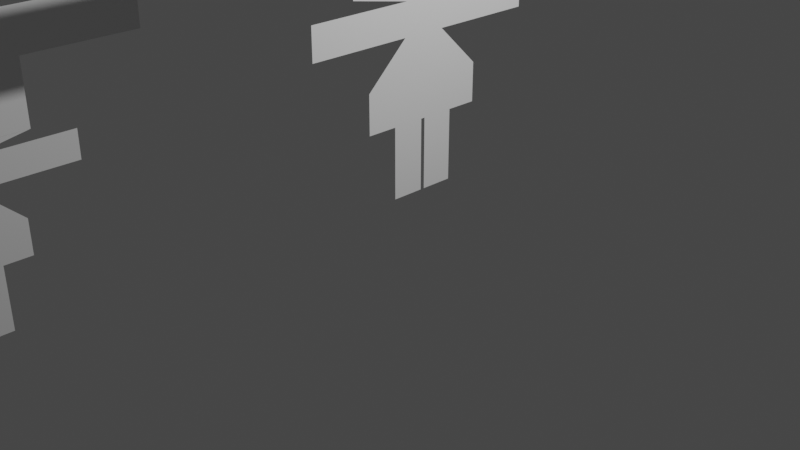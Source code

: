 # Source: untitled.blend  (saved by Blender 2.82.7; exported with 4.5.12 LTS)
import bpy
from mathutils import Matrix  # noqa: F401  (used for matrix-valued properties, if any)

bpy.ops.wm.read_factory_settings(use_empty=True)
scene = bpy.context.scene
scene.name = 'Scene'

# ---- collections
col_collection = bpy.data.collections.new('Collection'); scene.collection.children.link(col_collection)

# ---- world
world_world = bpy.data.worlds.new('World'); scene.world = world_world
world_world.use_nodes = True; world_world.node_tree.nodes.clear()
_N = world_world.node_tree.nodes; _L = world_world.node_tree.links
n0 = _N.new('ShaderNodeOutputWorld'); n0.name = 'World Output'; n0.location = (300, 300)
n1 = _N.new('ShaderNodeBackground'); n1.name = 'Background'; n1.location = (10, 300)
n1.inputs[0].default_value = (0.05088, 0.05088, 0.05088, 1.0)
_L.new(n1.outputs[0], n0.inputs[0])
n0.is_active_output = True
world_world.color = (0.05088, 0.05088, 0.05088)
world_world.use_sun_shadow = False
world_world.sun_shadow_jitter_overblur = 0.0

# ---- cameras
cam_camera = bpy.data.cameras.new('Camera')
cam_camera.clip_end = 100.0
cam_camera.ortho_scale = 7.314

# ---- lights
light_light = bpy.data.lights.new('Light', 'POINT')
light_light.transmission_factor = 0.0
light_light.energy = 1000.0
light_light.shadow_soft_size = 0.1
light_light.shadow_maximum_resolution = 0.006
light_light.use_absolute_resolution = True

# ---- meshes
me_plane_003 = bpy.data.meshes.new('Plane.003')
me_plane_003.from_pydata([(-1.0, 1.0, -0.0001976), (1.0, -0.4, 0.0), (-1.0, -1.0, 0.0), (1.0, -1.0, 0.0), (4.0, -0.4, 0.0), (4.5, -0.1, 0.0), (4.5, -0.62, 0.0), (5.9, -0.62, 0.0), (5.9, -0.11, 0.0), (7.7, -0.32, 0.0), (9.4, -0.32, 0.0), (9.4, -0.17, 0.0), (12.5, -0.17, 0.0), (12.5, -0.01, 0.0), (9.4, -0.01, 0.0), (9.4, 0.01, 0.0), (12.5, 0.01, 0.0), (12.5, 0.17, 0.0), (9.4, 0.17, 0.0), (9.4, 0.32, 0.0), (7.7, 0.32, 0.0), (5.9, 0.11, 0.0), (5.9, 0.62, 0.0), (4.5, 0.62, 0.0), (4.5, 0.1, 0.0), (4.0, 0.4, 0.0), (1.0, 0.4, 0.0), (1.0, 1.0, 0.0), (1.0, 1.0, 0.0), (-1.0, 1.0, 0.0), (1.0, 1.0, 0.0)], [], [(2, 0, 27, 28, 26, 25, 24, 23, 22, 21, 20, 19, 18, 17, 16, 15, 14, 13, 12, 11, 10, 9, 8, 7, 6, 5, 4, 1, 3), (27, 0, 29, 30)])
_uv = me_plane_003.uv_layers.new(name='UVMap')
_uv.uv.foreach_set('vector', [0.0, 0.0, 0.0, 0.0, 0.0, 0.0, 0.0, 0.0, 0.0, 0.0, 0.0, 0.0, 0.0, 0.0, 0.0, 0.0, 0.0, 0.0, 0.0, 0.0, 0.0, 0.0, 0.0, 0.0, 0.0, 0.0, 0.0, 0.0, 0.0, 0.0, 0.0, 0.0, 0.0, 0.0, 0.0, 0.0, 0.0, 0.0, 0.0, 0.0, 0.0, 0.0, 0.0, 0.0, 0.0, 0.0, 0.0, 0.0, 0.0, 0.0, 0.0, 0.0, 0.0, 0.0, 0.0, 0.0, 0.0, 0.0, 0.0, 0.0, 0.0, 0.0, 0.0, 0.0, 0.0, 0.0])
me_plane_003.use_remesh_fix_poles = True
me_plane_003.use_remesh_preserve_attributes = False
me_plane_003.use_mirror_vertex_groups = False
me_plane_003.update()
me_plane_005 = bpy.data.meshes.new('Plane.005')
me_plane_005.from_pydata([(-1.0, -1.0, 0.0), (1.0, -1.0, 0.0), (1.0, -0.7234, 0.0), (-1.0, -0.7242, -2.725e-05)], [], [(0, 3, 2, 1)])
_uv = me_plane_005.uv_layers.new(name='UVMap')
_uv.uv.foreach_set('vector', [0.0, 0.0, 0.0, 0.0, 0.0, 0.0, 0.0, 0.0])
me_plane_005.use_remesh_fix_poles = True
me_plane_005.use_remesh_preserve_attributes = False
me_plane_005.use_mirror_vertex_groups = False
me_plane_005.update()
me_plane_006 = bpy.data.meshes.new('Plane.006')
me_plane_006.from_pydata([(1.0, -0.7234, 0.0), (-1.0, -0.7242, -2.725e-05), (1.0, -0.4524, 0.0), (-1.0, -0.4524, -5.41e-05)], [], [(0, 1, 3, 2)])
_uv = me_plane_006.uv_layers.new(name='UVMap')
_uv.uv.foreach_set('vector', [0.0, 0.0, 0.0, 0.0, 0.0, 0.0, 0.0, 0.0])
me_plane_006.use_remesh_fix_poles = True
me_plane_006.use_remesh_preserve_attributes = False
me_plane_006.use_mirror_vertex_groups = False
me_plane_006.update()
me_plane_007 = bpy.data.meshes.new('Plane.007')
me_plane_007.from_pydata([(1.0, -0.4524, 0.0), (-1.0, -0.4524, -5.41e-05), (1.0, -0.401, 0.0), (-1.0, -0.4014, -5.914e-05)], [], [(0, 1, 3, 2)])
_uv = me_plane_007.uv_layers.new(name='UVMap')
_uv.uv.foreach_set('vector', [0.0, 0.0, 0.0, 0.0, 0.0, 0.0, 0.0, 0.0])
me_plane_007.use_remesh_fix_poles = True
me_plane_007.use_remesh_preserve_attributes = False
me_plane_007.use_mirror_vertex_groups = False
me_plane_007.update()
me_plane_008 = bpy.data.meshes.new('Plane.008')
me_plane_008.from_pydata([(-1.0, 1.0, -0.0001976), (1.0, 1.0, 0.0), (1.0, 1.0, 0.0), (-1.0, 0.7243, -0.0001703), (1.0, 0.7243, 0.0)], [], [(4, 3, 0, 1, 2)])
_uv = me_plane_008.uv_layers.new(name='UVMap')
_uv.uv.foreach_set('vector', [0.0, 0.0, 0.0, 0.0, 0.0, 0.0, 0.0, 0.0, 0.0, 0.0])
me_plane_008.use_remesh_fix_poles = True
me_plane_008.use_remesh_preserve_attributes = False
me_plane_008.use_mirror_vertex_groups = False
me_plane_008.update()
me_plane_009 = bpy.data.meshes.new('Plane.009')
me_plane_009.from_pydata([(-1.0, 0.7243, -0.0001703), (1.0, 0.7243, 0.0), (1.0, 0.4525, 0.0), (-1.0, 0.4529, -0.0001435)], [], [(2, 3, 0, 1)])
_uv = me_plane_009.uv_layers.new(name='UVMap')
_uv.uv.foreach_set('vector', [0.0, 0.0, 0.0, 0.0, 0.0, 0.0, 0.0, 0.0])
me_plane_009.use_remesh_fix_poles = True
me_plane_009.use_remesh_preserve_attributes = False
me_plane_009.use_mirror_vertex_groups = False
me_plane_009.update()
me_plane_010 = bpy.data.meshes.new('Plane.010')
me_plane_010.from_pydata([(1.0, 0.4, 0.0), (-1.0, 0.3985, -0.0001382), (1.0, 0.4525, 0.0), (-1.0, 0.4529, -0.0001435)], [], [(0, 1, 3, 2)])
_uv = me_plane_010.uv_layers.new(name='UVMap')
_uv.uv.foreach_set('vector', [0.0, 0.0, 0.0, 0.0, 0.0, 0.0, 0.0, 0.0])
me_plane_010.use_remesh_fix_poles = True
me_plane_010.use_remesh_preserve_attributes = False
me_plane_010.use_mirror_vertex_groups = False
me_plane_010.update()
me_plane_011 = bpy.data.meshes.new('Plane.011')
me_plane_011.from_pydata([(1.0, -0.4, 0.0), (4.0, -0.4, 0.0), (4.0, 0.4, 0.0), (1.0, 0.4, 0.0), (1.0, -0.401, 0.0), (-1.0, -0.4014, -5.914e-05), (-1.0, 0.3985, -0.0001382)], [], [(4, 5, 6, 3, 2, 1, 0)])
_uv = me_plane_011.uv_layers.new(name='UVMap')
_uv.uv.foreach_set('vector', [0.0, 0.0, 0.0, 0.0, 0.0, 0.0, 0.0, 0.0, 0.0, 0.0, 0.0, 0.0, 0.0, 0.0])
me_plane_011.use_remesh_fix_poles = True
me_plane_011.use_remesh_preserve_attributes = False
me_plane_011.use_mirror_vertex_groups = False
me_plane_011.update()
me_plane_012 = bpy.data.meshes.new('Plane.012')
me_plane_012.from_pydata([(4.0, -0.4, 0.0), (4.5, -0.1, 0.0), (4.5, 0.1, 0.0), (4.0, 0.4, 0.0)], [], [(0, 3, 2, 1)])
_uv = me_plane_012.uv_layers.new(name='UVMap')
_uv.uv.foreach_set('vector', [0.0, 0.0, 0.0, 0.0, 0.0, 0.0, 0.0, 0.0])
me_plane_012.use_remesh_fix_poles = True
me_plane_012.use_remesh_preserve_attributes = False
me_plane_012.use_mirror_vertex_groups = False
me_plane_012.update()
me_plane_013 = bpy.data.meshes.new('Plane.013')
me_plane_013.from_pydata([(4.5, -0.1, 0.0), (5.9, -0.09958, 0.0), (5.9, 0.1014, 0.0), (4.5, 0.1, 0.0)], [], [(0, 3, 2, 1)])
_uv = me_plane_013.uv_layers.new(name='UVMap')
_uv.uv.foreach_set('vector', [0.0, 0.0, 0.0, 0.0, 0.0, 0.0, 0.0, 0.0])
me_plane_013.use_remesh_fix_poles = True
me_plane_013.use_remesh_preserve_attributes = False
me_plane_013.use_mirror_vertex_groups = False
me_plane_013.update()
me_plane_014 = bpy.data.meshes.new('Plane.014')
me_plane_014.from_pydata([(5.9, 0.1014, 0.0), (4.5, 0.1, 0.0), (5.9, 0.1357, 0.0), (4.5, 0.1352, 0.0)], [], [(0, 1, 3, 2)])
_uv = me_plane_014.uv_layers.new(name='UVMap')
_uv.uv.foreach_set('vector', [0.0, 0.0, 0.0, 0.0, 0.0, 0.0, 0.0, 0.0])
me_plane_014.use_remesh_fix_poles = True
me_plane_014.use_remesh_preserve_attributes = False
me_plane_014.use_mirror_vertex_groups = False
me_plane_014.update()
me_plane_015 = bpy.data.meshes.new('Plane.015')
me_plane_015.from_pydata([(5.9, 0.1357, 0.0), (4.5, 0.1352, 0.0), (4.5, 0.3624, 0.0), (5.9, 0.3624, 0.0)], [], [(0, 1, 2, 3)])
_uv = me_plane_015.uv_layers.new(name='UVMap')
_uv.uv.foreach_set('vector', [0.0, 0.0, 0.0, 0.0, 0.0, 0.0, 0.0, 0.0])
me_plane_015.use_remesh_fix_poles = True
me_plane_015.use_remesh_preserve_attributes = False
me_plane_015.use_mirror_vertex_groups = False
me_plane_015.update()
me_plane_016 = bpy.data.meshes.new('Plane.016')
me_plane_016.from_pydata([(5.9, 0.62, 0.0), (4.5, 0.62, 0.0), (4.5, 0.3624, 0.0), (5.9, 0.3624, 0.0)], [], [(3, 2, 1, 0)])
_uv = me_plane_016.uv_layers.new(name='UVMap')
_uv.uv.foreach_set('vector', [0.0, 0.0, 0.0, 0.0, 0.0, 0.0, 0.0, 0.0])
me_plane_016.use_remesh_fix_poles = True
me_plane_016.use_remesh_preserve_attributes = False
me_plane_016.use_mirror_vertex_groups = False
me_plane_016.update()
me_plane_017 = bpy.data.meshes.new('Plane.017')
me_plane_017.from_pydata([(4.5, -0.1354, 0.0), (5.9, -0.1354, 0.0), (4.5, -0.362, 0.0), (5.9, -0.362, 0.0)], [], [(0, 1, 3, 2)])
_uv = me_plane_017.uv_layers.new(name='UVMap')
_uv.uv.foreach_set('vector', [0.0, 0.0, 0.0, 0.0, 0.0, 0.0, 0.0, 0.0])
me_plane_017.use_remesh_fix_poles = True
me_plane_017.use_remesh_preserve_attributes = False
me_plane_017.use_mirror_vertex_groups = False
me_plane_017.update()
me_plane_018 = bpy.data.meshes.new('Plane.018')
me_plane_018.from_pydata([(4.5, -0.1, 0.0), (5.9, -0.09958, 0.0), (4.5, -0.1354, 0.0), (5.9, -0.1354, 0.0)], [], [(1, 3, 2, 0)])
_uv = me_plane_018.uv_layers.new(name='UVMap')
_uv.uv.foreach_set('vector', [0.0, 0.0, 0.0, 0.0, 0.0, 0.0, 0.0, 0.0])
me_plane_018.use_remesh_fix_poles = True
me_plane_018.use_remesh_preserve_attributes = False
me_plane_018.use_mirror_vertex_groups = False
me_plane_018.update()
me_plane_019 = bpy.data.meshes.new('Plane.019')
me_plane_019.from_pydata([(4.5, -0.62, 0.0), (5.9, -0.62, 0.0), (4.5, -0.362, 0.0), (5.9, -0.362, 0.0)], [], [(2, 3, 1, 0)])
_uv = me_plane_019.uv_layers.new(name='UVMap')
_uv.uv.foreach_set('vector', [0.0, 0.0, 0.0, 0.0, 0.0, 0.0, 0.0, 0.0])
me_plane_019.use_remesh_fix_poles = True
me_plane_019.use_remesh_preserve_attributes = False
me_plane_019.use_mirror_vertex_groups = False
me_plane_019.update()
me_plane_020 = bpy.data.meshes.new('Plane.020')
me_plane_020.from_pydata([(5.9, -0.09958, 0.0), (7.7, -0.32, 0.0), (9.4, -0.32, 0.0), (9.4, -0.17, 0.0), (9.4, -0.01, 0.0), (9.4, 0.01, 0.0), (9.4, 0.17, 0.0), (9.4, 0.32, 0.0), (7.7, 0.32, 0.0), (5.9, 0.1014, 0.0), (7.706, -0.32, 0.0), (9.402, 0.01, 0.0)], [], [(0, 9, 8, 7, 6, 11, 5, 4, 3, 2, 10, 1)])
_uv = me_plane_020.uv_layers.new(name='UVMap')
_uv.uv.foreach_set('vector', [0.0, 0.0, 0.0, 0.0, 0.0, 0.0, 0.0, 0.0, 0.0, 0.0, 0.0, 0.0, 0.0, 0.0, 0.0, 0.0, 0.0, 0.0, 0.0, 0.0, 0.0, 0.0, 0.0, 0.0])
me_plane_020.use_remesh_fix_poles = True
me_plane_020.use_remesh_preserve_attributes = False
me_plane_020.use_mirror_vertex_groups = False
me_plane_020.update()
me_plane_021 = bpy.data.meshes.new('Plane.021')
me_plane_021.from_pydata([(9.4, 0.17, 0.0), (9.402, 0.01, 0.0), (9.741, 0.17, 0.0), (9.742, 0.01, 0.0)], [], [(1, 0, 2, 3)])
_uv = me_plane_021.uv_layers.new(name='UVMap')
_uv.uv.foreach_set('vector', [0.0, 0.0, 0.0, 0.0, 0.0, 0.0, 0.0, 0.0])
me_plane_021.use_remesh_fix_poles = True
me_plane_021.use_remesh_preserve_attributes = False
me_plane_021.use_mirror_vertex_groups = False
me_plane_021.update()
me_plane_022 = bpy.data.meshes.new('Plane.022')
me_plane_022.from_pydata([(9.4, -0.17, 0.0), (9.4, -0.01, 0.0), (9.741, -0.01, 0.0), (9.741, -0.17, 0.0)], [], [(0, 1, 2, 3)])
_uv = me_plane_022.uv_layers.new(name='UVMap')
_uv.uv.foreach_set('vector', [0.0, 0.0, 0.0, 0.0, 0.0, 0.0, 0.0, 0.0])
me_plane_022.use_remesh_fix_poles = True
me_plane_022.use_remesh_preserve_attributes = False
me_plane_022.use_mirror_vertex_groups = False
me_plane_022.update()
me_plane_023 = bpy.data.meshes.new('Plane.023')
me_plane_023.from_pydata([(9.741, 0.17, 0.0), (9.742, 0.01, 0.0), (10.95, 0.01, 0.0), (10.95, 0.17, 0.0)], [], [(1, 0, 3, 2)])
_uv = me_plane_023.uv_layers.new(name='UVMap')
_uv.uv.foreach_set('vector', [0.0, 0.0, 0.0, 0.0, 0.0, 0.0, 0.0, 0.0])
me_plane_023.use_remesh_fix_poles = True
me_plane_023.use_remesh_preserve_attributes = False
me_plane_023.use_mirror_vertex_groups = False
me_plane_023.update()
me_plane_024 = bpy.data.meshes.new('Plane.024')
me_plane_024.from_pydata([(9.741, -0.01, 0.0), (9.741, -0.17, 0.0), (10.95, -0.01, 0.0), (10.95, -0.17, 0.0)], [], [(1, 0, 2, 3)])
_uv = me_plane_024.uv_layers.new(name='UVMap')
_uv.uv.foreach_set('vector', [0.0, 0.0, 0.0, 0.0, 0.0, 0.0, 0.0, 0.0])
me_plane_024.use_remesh_fix_poles = True
me_plane_024.use_remesh_preserve_attributes = False
me_plane_024.use_mirror_vertex_groups = False
me_plane_024.update()
me_plane_025 = bpy.data.meshes.new('Plane.025')
me_plane_025.from_pydata([(12.5, 0.01, 0.0), (12.5, 0.17, 0.0), (10.95, 0.01, 0.0), (10.95, 0.17, 0.0)], [], [(2, 3, 1, 0)])
_uv = me_plane_025.uv_layers.new(name='UVMap')
_uv.uv.foreach_set('vector', [0.0, 0.0, 0.0, 0.0, 0.0, 0.0, 0.0, 0.0])
me_plane_025.use_remesh_fix_poles = True
me_plane_025.use_remesh_preserve_attributes = False
me_plane_025.use_mirror_vertex_groups = False
me_plane_025.update()
me_plane_026 = bpy.data.meshes.new('Plane.026')
me_plane_026.from_pydata([(12.5, -0.17, 0.0), (12.5, -0.01, 0.0), (10.95, -0.01, 0.0), (10.95, -0.17, 0.0)], [], [(3, 2, 1, 0)])
_uv = me_plane_026.uv_layers.new(name='UVMap')
_uv.uv.foreach_set('vector', [0.0, 0.0, 0.0, 0.0, 0.0, 0.0, 0.0, 0.0])
me_plane_026.use_remesh_fix_poles = True
me_plane_026.use_remesh_preserve_attributes = False
me_plane_026.use_mirror_vertex_groups = False
me_plane_026.update()
me_cube = bpy.data.meshes.new('Cube')
me_cube.from_pydata([(-1.0, -1.199, -1.0), (-1.0, -1.199, 1.0), (-1.0, 0.8013, -1.0), (-1.0, 0.8013, 1.0), (1.0, -1.199, -1.0), (1.0, -1.199, 1.0), (1.0, 0.8013, -1.0), (1.0, 0.8013, 1.0), (-1.0, -5.355, -1.0), (-1.0, -5.355, 1.0), (-1.0, -3.355, -1.0), (-1.0, -3.355, 1.0), (1.0, -5.355, -1.0), (1.0, -5.355, 1.0), (1.0, -3.355, -1.0), (1.0, -3.355, 1.0), (-0.9725, -1.247, -1.0), (-0.9436, -1.294, -1.0), (-0.9131, -1.341, -1.0), (-0.8812, -1.387, -1.0), (-0.848, -1.433, -1.0), (-0.8135, -1.478, -1.0), (-0.7778, -1.523, -1.0), (-0.7409, -1.568, -1.0), (-0.703, -1.612, -1.0), (-0.664, -1.655, -1.0), (-0.6241, -1.698, -1.0), (-0.5832, -1.741, -1.0), (-0.5416, -1.783, -1.0), (-0.4991, -1.826, -1.0), (-0.456, -1.867, -1.0), (-0.4122, -1.909, -1.0), (-0.3679, -1.951, -1.0), (-0.323, -1.992, -1.0), (-0.2777, -2.033, -1.0), (-0.232, -2.074, -1.0), (-0.186, -2.114, -1.0), (-0.1397, -2.155, -1.0), (-0.09325, -2.196, -1.0), (-0.04666, -2.236, -1.0), (8.327e-17, -2.277, -1.0), (0.04666, -2.317, -1.0), (0.09325, -2.358, -1.0), (0.1397, -2.398, -1.0), (0.186, -2.439, -1.0), (0.232, -2.48, -1.0), (0.2777, -2.521, -1.0), (0.323, -2.562, -1.0), (0.3679, -2.603, -1.0), (0.4122, -2.644, -1.0), (0.456, -2.686, -1.0), (0.4991, -2.728, -1.0), (0.5416, -2.77, -1.0), (0.5832, -2.812, -1.0), (0.6241, -2.855, -1.0), (0.664, -2.898, -1.0), (0.703, -2.942, -1.0), (0.7409, -2.986, -1.0), (0.7778, -3.03, -1.0), (0.8135, -3.075, -1.0), (0.848, -3.12, -1.0), (0.8812, -3.166, -1.0), (0.9131, -3.212, -1.0), (0.9436, -3.259, -1.0), (0.9725, -3.307, -1.0), (1.0, -1.247, -0.9725), (1.0, -1.294, -0.9436), (1.0, -1.341, -0.9131), (1.0, -1.387, -0.8812), (1.0, -1.433, -0.848), (1.0, -1.478, -0.8135), (1.0, -1.523, -0.7778), (1.0, -1.568, -0.7409), (1.0, -1.612, -0.703), (1.0, -1.655, -0.664), (1.0, -1.698, -0.6241), (1.0, -1.741, -0.5832), (1.0, -1.783, -0.5416), (1.0, -1.826, -0.4991), (1.0, -1.867, -0.456), (1.0, -1.909, -0.4122), (1.0, -1.951, -0.3679), (1.0, -1.992, -0.323), (1.0, -2.033, -0.2777), (1.0, -2.074, -0.232), (1.0, -2.114, -0.186), (1.0, -2.155, -0.1397), (1.0, -2.196, -0.09325), (1.0, -2.236, -0.04666), (1.0, -2.277, 8.327e-17), (1.0, -2.317, 0.04666), (1.0, -2.358, 0.09325), (1.0, -2.398, 0.1397), (1.0, -2.439, 0.186), (1.0, -2.48, 0.232), (1.0, -2.521, 0.2777), (1.0, -2.562, 0.323), (1.0, -2.603, 0.3679), (1.0, -2.644, 0.4122), (1.0, -2.686, 0.456), (1.0, -2.728, 0.4991), (1.0, -2.77, 0.5416), (1.0, -2.812, 0.5832), (1.0, -2.855, 0.6241), (1.0, -2.898, 0.664), (1.0, -2.942, 0.703), (1.0, -2.986, 0.7409), (1.0, -3.03, 0.7778), (1.0, -3.075, 0.8135), (1.0, -3.12, 0.848), (1.0, -3.166, 0.8812), (1.0, -3.212, 0.9131), (1.0, -3.259, 0.9436), (1.0, -3.307, 0.9725), (0.9725, -1.247, 1.0), (0.9436, -1.294, 1.0), (0.9131, -1.341, 1.0), (0.8812, -1.387, 1.0), (0.848, -1.433, 1.0), (0.8135, -1.478, 1.0), (0.7778, -1.523, 1.0), (0.7409, -1.568, 1.0), (0.703, -1.612, 1.0), (0.664, -1.655, 1.0), (0.6241, -1.698, 1.0), (0.5832, -1.741, 1.0), (0.5416, -1.783, 1.0), (0.4991, -1.826, 1.0), (0.456, -1.867, 1.0), (0.4122, -1.909, 1.0), (0.3679, -1.951, 1.0), (0.323, -1.992, 1.0), (0.2777, -2.033, 1.0), (0.232, -2.074, 1.0), (0.186, -2.114, 1.0), (0.1397, -2.155, 1.0), (0.09325, -2.196, 1.0), (0.04666, -2.236, 1.0), (-8.327e-17, -2.277, 1.0), (-0.04666, -2.317, 1.0), (-0.09325, -2.358, 1.0), (-0.1397, -2.398, 1.0), (-0.186, -2.439, 1.0), (-0.232, -2.48, 1.0), (-0.2777, -2.521, 1.0), (-0.323, -2.562, 1.0), (-0.3679, -2.603, 1.0), (-0.4122, -2.644, 1.0), (-0.456, -2.686, 1.0), (-0.4991, -2.728, 1.0), (-0.5416, -2.77, 1.0), (-0.5832, -2.812, 1.0), (-0.6241, -2.855, 1.0), (-0.664, -2.898, 1.0), (-0.703, -2.942, 1.0), (-0.7409, -2.986, 1.0), (-0.7778, -3.03, 1.0), (-0.8135, -3.075, 1.0), (-0.848, -3.12, 1.0), (-0.8812, -3.166, 1.0), (-0.9131, -3.212, 1.0), (-0.9436, -3.259, 1.0), (-0.9725, -3.307, 1.0), (-1.0, -1.247, 0.9725), (-1.0, -1.294, 0.9436), (-1.0, -1.341, 0.9131), (-1.0, -1.387, 0.8812), (-1.0, -1.433, 0.848), (-1.0, -1.478, 0.8135), (-1.0, -1.523, 0.7778), (-1.0, -1.568, 0.7409), (-1.0, -1.612, 0.703), (-1.0, -1.655, 0.664), (-1.0, -1.698, 0.6241), (-1.0, -1.741, 0.5832), (-1.0, -1.783, 0.5416), (-1.0, -1.826, 0.4991), (-1.0, -1.867, 0.456), (-1.0, -1.909, 0.4122), (-1.0, -1.951, 0.3679), (-1.0, -1.992, 0.323), (-1.0, -2.033, 0.2777), (-1.0, -2.074, 0.232), (-1.0, -2.114, 0.186), (-1.0, -2.155, 0.1397), (-1.0, -2.196, 0.09325), (-1.0, -2.236, 0.04666), (-1.0, -2.277, -8.327e-17), (-1.0, -2.317, -0.04666), (-1.0, -2.358, -0.09325), (-1.0, -2.398, -0.1397), (-1.0, -2.439, -0.186), (-1.0, -2.48, -0.232), (-1.0, -2.521, -0.2777), (-1.0, -2.562, -0.323), (-1.0, -2.603, -0.3679), (-1.0, -2.644, -0.4122), (-1.0, -2.686, -0.456), (-1.0, -2.728, -0.4991), (-1.0, -2.77, -0.5416), (-1.0, -2.812, -0.5832), (-1.0, -2.855, -0.6241), (-1.0, -2.898, -0.664), (-1.0, -2.942, -0.703), (-1.0, -2.986, -0.7409), (-1.0, -3.03, -0.7778), (-1.0, -3.075, -0.8135), (-1.0, -3.12, -0.848), (-1.0, -3.166, -0.8812), (-1.0, -3.212, -0.9131), (-1.0, -3.259, -0.9436), (-1.0, -3.307, -0.9725), (-1.0, -8.583, 0.9091), (-1.0, -8.583, 0.9091), (0.1899, -7.416, 0.9616), (-1.81, -7.416, 0.9616), (0.1899, -9.416, 0.9616), (-1.81, -9.416, 0.9616), (-1.0, -8.583, 0.9091), (-1.0, -8.583, 0.9091), (-0.1435, -7.416, 0.9616), (-0.4768, -7.416, 0.9616), (-0.8101, -7.416, 0.9616), (-1.143, -7.416, 0.9616), (-1.477, -7.416, 0.9616), (0.1899, -9.083, 0.9616), (0.1899, -8.75, 0.9616), (0.1899, -8.416, 0.9616), (0.1899, -8.083, 0.9616), (0.1899, -7.75, 0.9616), (-1.477, -9.416, 0.9616), (-1.143, -9.416, 0.9616), (-0.8101, -9.416, 0.9616), (-0.4768, -9.416, 0.9616), (-0.1435, -9.416, 0.9616), (-1.81, -7.75, 0.9616), (-1.81, -8.083, 0.9616), (-1.81, -8.416, 0.9616), (-1.81, -8.75, 0.9616), (-1.81, -9.083, 0.9616), (-1.282, -8.888, 0.9616), (-1.426, -8.671, 0.9616), (-1.477, -8.416, 0.9616), (-1.426, -8.161, 0.9616), (-1.282, -7.945, 0.9616), (-1.065, -9.032, 0.9616), (-1.065, -7.8, 0.9616), (-0.8101, -9.083, 0.9616), (-0.8101, -7.75, 0.9616), (-0.555, -9.032, 0.9616), (-0.555, -7.8, 0.9616), (-0.3387, -8.888, 0.9616), (-0.1942, -8.671, 0.9616), (-0.1435, -8.416, 0.9616), (-0.1942, -8.161, 0.9616), (-0.3387, -7.945, 0.9616)], [], [(0, 1, 3, 2), (2, 3, 7, 6), (6, 7, 5, 4), (2, 6, 4, 0), (7, 3, 1, 5), (8, 9, 11, 10), (14, 15, 13, 12), (12, 13, 9, 8), (10, 14, 12, 8), (15, 11, 9, 13), (0, 4, 65, 16), (16, 65, 66, 17), (17, 66, 67, 18), (18, 67, 68, 19), (19, 68, 69, 20), (20, 69, 70, 21), (21, 70, 71, 22), (22, 71, 72, 23), (23, 72, 73, 24), (24, 73, 74, 25), (25, 74, 75, 26), (26, 75, 76, 27), (27, 76, 77, 28), (28, 77, 78, 29), (29, 78, 79, 30), (30, 79, 80, 31), (31, 80, 81, 32), (32, 81, 82, 33), (33, 82, 83, 34), (34, 83, 84, 35), (35, 84, 85, 36), (36, 85, 86, 37), (37, 86, 87, 38), (38, 87, 88, 39), (39, 88, 89, 40), (40, 89, 90, 41), (41, 90, 91, 42), (42, 91, 92, 43), (43, 92, 93, 44), (44, 93, 94, 45), (45, 94, 95, 46), (46, 95, 96, 47), (47, 96, 97, 48), (48, 97, 98, 49), (49, 98, 99, 50), (50, 99, 100, 51), (51, 100, 101, 52), (52, 101, 102, 53), (53, 102, 103, 54), (54, 103, 104, 55), (55, 104, 105, 56), (56, 105, 106, 57), (57, 106, 107, 58), (58, 107, 108, 59), (59, 108, 109, 60), (60, 109, 110, 61), (61, 110, 111, 62), (62, 111, 112, 63), (63, 112, 113, 64), (64, 113, 15, 14), (4, 5, 114, 65), (65, 114, 115, 66), (66, 115, 116, 67), (67, 116, 117, 68), (68, 117, 118, 69), (69, 118, 119, 70), (70, 119, 120, 71), (71, 120, 121, 72), (72, 121, 122, 73), (73, 122, 123, 74), (74, 123, 124, 75), (75, 124, 125, 76), (76, 125, 126, 77), (77, 126, 127, 78), (78, 127, 128, 79), (79, 128, 129, 80), (80, 129, 130, 81), (81, 130, 131, 82), (82, 131, 132, 83), (83, 132, 133, 84), (84, 133, 134, 85), (85, 134, 135, 86), (86, 135, 136, 87), (87, 136, 137, 88), (88, 137, 138, 89), (89, 138, 139, 90), (90, 139, 140, 91), (91, 140, 141, 92), (92, 141, 142, 93), (93, 142, 143, 94), (94, 143, 144, 95), (95, 144, 145, 96), (96, 145, 146, 97), (97, 146, 147, 98), (98, 147, 148, 99), (99, 148, 149, 100), (100, 149, 150, 101), (101, 150, 151, 102), (102, 151, 152, 103), (103, 152, 153, 104), (104, 153, 154, 105), (105, 154, 155, 106), (106, 155, 156, 107), (107, 156, 157, 108), (108, 157, 158, 109), (109, 158, 159, 110), (110, 159, 160, 111), (111, 160, 161, 112), (112, 161, 162, 113), (113, 162, 11, 15), (5, 1, 163, 114), (114, 163, 164, 115), (115, 164, 165, 116), (116, 165, 166, 117), (117, 166, 167, 118), (118, 167, 168, 119), (119, 168, 169, 120), (120, 169, 170, 121), (121, 170, 171, 122), (122, 171, 172, 123), (123, 172, 173, 124), (124, 173, 174, 125), (125, 174, 175, 126), (126, 175, 176, 127), (127, 176, 177, 128), (128, 177, 178, 129), (129, 178, 179, 130), (130, 179, 180, 131), (131, 180, 181, 132), (132, 181, 182, 133), (133, 182, 183, 134), (134, 183, 184, 135), (135, 184, 185, 136), (136, 185, 186, 137), (137, 186, 187, 138), (138, 187, 188, 139), (139, 188, 189, 140), (140, 189, 190, 141), (141, 190, 191, 142), (142, 191, 192, 143), (143, 192, 193, 144), (144, 193, 194, 145), (145, 194, 195, 146), (146, 195, 196, 147), (147, 196, 197, 148), (148, 197, 198, 149), (149, 198, 199, 150), (150, 199, 200, 151), (151, 200, 201, 152), (152, 201, 202, 153), (153, 202, 203, 154), (154, 203, 204, 155), (155, 204, 205, 156), (156, 205, 206, 157), (157, 206, 207, 158), (158, 207, 208, 159), (159, 208, 209, 160), (160, 209, 210, 161), (161, 210, 211, 162), (162, 211, 10, 11), (1, 0, 16, 163), (163, 16, 17, 164), (164, 17, 18, 165), (165, 18, 19, 166), (166, 19, 20, 167), (167, 20, 21, 168), (168, 21, 22, 169), (169, 22, 23, 170), (170, 23, 24, 171), (171, 24, 25, 172), (172, 25, 26, 173), (173, 26, 27, 174), (174, 27, 28, 175), (175, 28, 29, 176), (176, 29, 30, 177), (177, 30, 31, 178), (178, 31, 32, 179), (179, 32, 33, 180), (180, 33, 34, 181), (181, 34, 35, 182), (182, 35, 36, 183), (183, 36, 37, 184), (184, 37, 38, 185), (185, 38, 39, 186), (186, 39, 40, 187), (187, 40, 41, 188), (188, 41, 42, 189), (189, 42, 43, 190), (190, 43, 44, 191), (191, 44, 45, 192), (192, 45, 46, 193), (193, 46, 47, 194), (194, 47, 48, 195), (195, 48, 49, 196), (196, 49, 50, 197), (197, 50, 51, 198), (198, 51, 52, 199), (199, 52, 53, 200), (200, 53, 54, 201), (201, 54, 55, 202), (202, 55, 56, 203), (203, 56, 57, 204), (204, 57, 58, 205), (205, 58, 59, 206), (206, 59, 60, 207), (207, 60, 61, 208), (208, 61, 62, 209), (209, 62, 63, 210), (210, 63, 64, 211), (211, 64, 14, 10), (255, 229, 214, 220), (218, 212, 213, 219), (235, 244, 224, 215), (244, 246, 223, 224), (246, 248, 222, 223), (248, 250, 221, 222), (250, 255, 220, 221), (217, 230, 240, 239), (239, 240, 241, 238), (238, 241, 242, 237), (237, 242, 243, 236), (236, 243, 244, 235), (230, 231, 245, 240), (231, 232, 247, 245), (232, 233, 249, 247), (233, 234, 251, 249), (234, 216, 225, 251), (251, 225, 226, 252), (252, 226, 227, 253), (253, 227, 228, 254), (254, 228, 229, 255)])
_uv = me_cube.uv_layers.new(name='UVMap')
_uv.uv.foreach_set('vector', [0.375, 0.0, 0.625, 0.0, 0.625, 0.25, 0.375, 0.25, 0.375, 0.25, 0.625, 0.25, 0.625, 0.5, 0.375, 0.5, 0.375, 0.5, 0.625, 0.5, 0.625, 0.75, 0.375, 0.75, 0.125, 0.5, 0.375, 0.5, 0.375, 0.75, 0.125, 0.75, 0.625, 0.5, 0.875, 0.5, 0.875, 0.75, 0.625, 0.75, 0.375, 0.0, 0.625, 0.0, 0.625, 0.25, 0.375, 0.25, 0.375, 0.5, 0.625, 0.5, 0.625, 0.75, 0.375, 0.75, 0.375, 0.75, 0.625, 0.75, 0.625, 1.0, 0.375, 1.0, 0.125, 0.5, 0.375, 0.5, 0.375, 0.75, 0.125, 0.75, 0.625, 0.5, 0.875, 0.5, 0.875, 0.75, 0.625, 0.75, 0.0, 0.0, 0.0, 0.0, 0.0, 0.0, 0.0, 0.0, 0.0, 0.0, 0.0, 0.0, 0.0, 0.0, 0.0, 0.0, 0.0, 0.0, 0.0, 0.0, 0.0, 0.0, 0.0, 0.0, 0.0, 0.0, 0.0, 0.0, 0.0, 0.0, 0.0, 0.0, 0.0, 0.0, 0.0, 0.0, 0.0, 0.0, 0.0, 0.0, 0.0, 0.0, 0.0, 0.0, 0.0, 0.0, 0.0, 0.0, 0.0, 0.0, 0.0, 0.0, 0.0, 0.0, 0.0, 0.0, 0.0, 0.0, 0.0, 0.0, 0.0, 0.0, 0.0, 0.0, 0.0, 0.0, 0.0, 0.0, 0.0, 0.0, 0.0, 0.0, 0.0, 0.0, 0.0, 0.0, 0.0, 0.0, 0.0, 0.0, 0.0, 0.0, 0.0, 0.0, 0.0, 0.0, 0.0, 0.0, 0.0, 0.0, 0.0, 0.0, 0.0, 0.0, 0.0, 0.0, 0.0, 0.0, 0.0, 0.0, 0.0, 0.0, 0.0, 0.0, 0.0, 0.0, 0.0, 0.0, 0.0, 0.0, 0.0, 0.0, 0.0, 0.0, 0.0, 0.0, 0.0, 0.0, 0.0, 0.0, 0.0, 0.0, 0.0, 0.0, 0.0, 0.0, 0.0, 0.0, 0.0, 0.0, 0.0, 0.0, 0.0, 0.0, 0.0, 0.0, 0.0, 0.0, 0.0, 0.0, 0.0, 0.0, 0.0, 0.0, 0.0, 0.0, 0.0, 0.0, 0.0, 0.0, 0.0, 0.0, 0.0, 0.0, 0.0, 0.0, 0.0, 0.0, 0.0, 0.0, 0.0, 0.0, 0.0, 0.0, 0.0, 0.0, 0.0, 0.0, 0.0, 0.0, 0.0, 0.0, 0.0, 0.0, 0.0, 0.0, 0.0, 0.0, 0.0, 0.0, 0.0, 0.0, 0.0, 0.0, 0.0, 0.0, 0.0, 0.0, 0.0, 0.0, 0.0, 0.0, 0.0, 0.0, 0.0, 0.0, 0.0, 0.0, 0.0, 0.0, 0.0, 0.0, 0.0, 0.0, 0.0, 0.0, 0.0, 0.0, 0.0, 0.0, 0.0, 0.0, 0.0, 0.0, 0.0, 0.0, 0.0, 0.0, 0.0, 0.0, 0.0, 0.0, 0.0, 0.0, 0.0, 0.0, 0.0, 0.0, 0.0, 0.0, 0.0, 0.0, 0.0, 0.0, 0.0, 0.0, 0.0, 0.0, 0.0, 0.0, 0.0, 0.0, 0.0, 0.0, 0.0, 0.0, 0.0, 0.0, 0.0, 0.0, 0.0, 0.0, 0.0, 0.0, 0.0, 0.0, 0.0, 0.0, 0.0, 0.0, 0.0, 0.0, 0.0, 0.0, 0.0, 0.0, 0.0, 0.0, 0.0, 0.0, 0.0, 0.0, 0.0, 0.0, 0.0, 0.0, 0.0, 0.0, 0.0, 0.0, 0.0, 0.0, 0.0, 0.0, 0.0, 0.0, 0.0, 0.0, 0.0, 0.0, 0.0, 0.0, 0.0, 0.0, 0.0, 0.0, 0.0, 0.0, 0.0, 0.0, 0.0, 0.0, 0.0, 0.0, 0.0, 0.0, 0.0, 0.0, 0.0, 0.0, 0.0, 0.0, 0.0, 0.0, 0.0, 0.0, 0.0, 0.0, 0.0, 0.0, 0.0, 0.0, 0.0, 0.0, 0.0, 0.0, 0.0, 0.0, 0.0, 0.0, 0.0, 0.0, 0.0, 0.0, 0.0, 0.0, 0.0, 0.0, 0.0, 0.0, 0.0, 0.0, 0.0, 0.0, 0.0, 0.0, 0.0, 0.0, 0.0, 0.0, 0.0, 0.0, 0.0, 0.0, 0.0, 0.0, 0.0, 0.0, 0.0, 0.0, 0.0, 0.0, 0.0, 0.0, 0.0, 0.0, 0.0, 0.0, 0.0, 0.0, 0.0, 0.0, 0.0, 0.0, 0.0, 0.0, 0.0, 0.0, 0.0, 0.0, 0.0, 0.0, 0.0, 0.0, 0.0, 0.0, 0.0, 0.0, 0.0, 0.0, 0.0, 0.0, 0.0, 0.0, 0.0, 0.0, 0.0, 0.0, 0.0, 0.0, 0.0, 0.0, 0.0, 0.0, 0.0, 0.0, 0.0, 0.0, 0.0, 0.0, 0.0, 0.0, 0.0, 0.0, 0.0, 0.0, 0.0, 0.0, 0.0, 0.0, 0.0, 0.0, 0.0, 0.0, 0.0, 0.0, 0.0, 0.0, 0.0, 0.0, 0.0, 0.0, 0.0, 0.0, 0.0, 0.0, 0.0, 0.0, 0.0, 0.0, 0.0, 0.0, 0.0, 0.0, 0.0, 0.0, 0.0, 0.0, 0.0, 0.0, 0.0, 0.0, 0.0, 0.0, 0.0, 0.0, 0.0, 0.0, 0.0, 0.0, 0.0, 0.0, 0.0, 0.0, 0.0, 0.0, 0.0, 0.0, 0.0, 0.0, 0.0, 0.0, 0.0, 0.0, 0.0, 0.0, 0.0, 0.0, 0.0, 0.0, 0.0, 0.0, 0.0, 0.0, 0.0, 0.0, 0.0, 0.0, 0.0, 0.0, 0.0, 0.0, 0.0, 0.0, 0.0, 0.0, 0.0, 0.0, 0.0, 0.0, 0.0, 0.0, 0.0, 0.0, 0.0, 0.0, 0.0, 0.0, 0.0, 0.0, 0.0, 0.0, 0.0, 0.0, 0.0, 0.0, 0.0, 0.0, 0.0, 0.0, 0.0, 0.0, 0.0, 0.0, 0.0, 0.0, 0.0, 0.0, 0.0, 0.0, 0.0, 0.0, 0.0, 0.0, 0.0, 0.0, 0.0, 0.0, 0.0, 0.0, 0.0, 0.0, 0.0, 0.0, 0.0, 0.0, 0.0, 0.0, 0.0, 0.0, 0.0, 0.0, 0.0, 0.0, 0.0, 0.0, 0.0, 0.0, 0.0, 0.0, 0.0, 0.0, 0.0, 0.0, 0.0, 0.0, 0.0, 0.0, 0.0, 0.0, 0.0, 0.0, 0.0, 0.0, 0.0, 0.0, 0.0, 0.0, 0.0, 0.0, 0.0, 0.0, 0.0, 0.0, 0.0, 0.0, 0.0, 0.0, 0.0, 0.0, 0.0, 0.0, 0.0, 0.0, 0.0, 0.0, 0.0, 0.0, 0.0, 0.0, 0.0, 0.0, 0.0, 0.0, 0.0, 0.0, 0.0, 0.0, 0.0, 0.0, 0.0, 0.0, 0.0, 0.0, 0.0, 0.0, 0.0, 0.0, 0.0, 0.0, 0.0, 0.0, 0.0, 0.0, 0.0, 0.0, 0.0, 0.0, 0.0, 0.0, 0.0, 0.0, 0.0, 0.0, 0.0, 0.0, 0.0, 0.0, 0.0, 0.0, 0.0, 0.0, 0.0, 0.0, 0.0, 0.0, 0.0, 0.0, 0.0, 0.0, 0.0, 0.0, 0.0, 0.0, 0.0, 0.0, 0.0, 0.0, 0.0, 0.0, 0.0, 0.0, 0.0, 0.0, 0.0, 0.0, 0.0, 0.0, 0.0, 0.0, 0.0, 0.0, 0.0, 0.0, 0.0, 0.0, 0.0, 0.0, 0.0, 0.0, 0.0, 0.0, 0.0, 0.0, 0.0, 0.0, 0.0, 0.0, 0.0, 0.0, 0.0, 0.0, 0.0, 0.0, 0.0, 0.0, 0.0, 0.0, 0.0, 0.0, 0.0, 0.0, 0.0, 0.0, 0.0, 0.0, 0.0, 0.0, 0.0, 0.0, 0.0, 0.0, 0.0, 0.0, 0.0, 0.0, 0.0, 0.0, 0.0, 0.0, 0.0, 0.0, 0.0, 0.0, 0.0, 0.0, 0.0, 0.0, 0.0, 0.0, 0.0, 0.0, 0.0, 0.0, 0.0, 0.0, 0.0, 0.0, 0.0, 0.0, 0.0, 0.0, 0.0, 0.0, 0.0, 0.0, 0.0, 0.0, 0.0, 0.0, 0.0, 0.0, 0.0, 0.0, 0.0, 0.0, 0.0, 0.0, 0.0, 0.0, 0.0, 0.0, 0.0, 0.0, 0.0, 0.0, 0.0, 0.0, 0.0, 0.0, 0.0, 0.0, 0.0, 0.0, 0.0, 0.0, 0.0, 0.0, 0.0, 0.0, 0.0, 0.0, 0.0, 0.0, 0.0, 0.0, 0.0, 0.0, 0.0, 0.0, 0.0, 0.0, 0.0, 0.0, 0.0, 0.0, 0.0, 0.0, 0.0, 0.0, 0.0, 0.0, 0.0, 0.0, 0.0, 0.0, 0.0, 0.0, 0.0, 0.0, 0.0, 0.0, 0.0, 0.0, 0.0, 0.0, 0.0, 0.0, 0.0, 0.0, 0.0, 0.0, 0.0, 0.0, 0.0, 0.0, 0.0, 0.0, 0.0, 0.0, 0.0, 0.0, 0.0, 0.0, 0.0, 0.0, 0.0, 0.0, 0.0, 0.0, 0.0, 0.0, 0.0, 0.0, 0.0, 0.0, 0.0, 0.0, 0.0, 0.0, 0.0, 0.0, 0.0, 0.0, 0.0, 0.0, 0.0, 0.0, 0.0, 0.0, 0.0, 0.0, 0.0, 0.0, 0.0, 0.0, 0.0, 0.0, 0.0, 0.0, 0.0, 0.0, 0.0, 0.0, 0.0, 0.0, 0.0, 0.0, 0.0, 0.0, 0.0, 0.0, 0.0, 0.0, 0.0, 0.0, 0.0, 0.0, 0.0, 0.0, 0.0, 0.0, 0.0, 0.0, 0.0, 0.0, 0.0, 0.0, 0.0, 0.0, 0.0, 0.0, 0.0, 0.0, 0.0, 0.0, 0.0, 0.0, 0.0, 0.0, 0.0, 0.0, 0.0, 0.0, 0.0, 0.0, 0.0, 0.0, 0.0, 0.0, 0.0, 0.0, 0.0, 0.0, 0.0, 0.0, 0.0, 0.0, 0.0, 0.0, 0.0, 0.0, 0.0, 0.0, 0.0, 0.0, 0.0, 0.0, 0.0, 0.0, 0.0, 0.0, 0.0, 0.0, 0.0, 0.0, 0.0, 0.0, 0.0, 0.0, 0.0, 0.0, 0.0, 0.0, 0.0, 0.0, 0.0, 0.0, 0.0, 0.0, 0.0, 0.0, 0.0, 0.0, 0.0, 0.0, 0.0, 0.0, 0.0, 0.0, 0.0, 0.0, 0.0, 0.0, 0.0, 0.0, 0.0, 0.0, 0.0, 0.0, 0.0, 0.0, 0.0, 0.0, 0.0, 0.0, 0.0, 0.0, 0.0, 0.0, 0.0, 0.0, 0.0, 0.0, 0.0, 0.0, 0.0, 0.0, 0.0, 0.0, 0.0, 0.0, 0.0, 0.0, 0.0, 0.0, 0.0, 0.0, 0.0, 0.0, 0.0, 0.0, 0.0, 0.0, 0.0, 0.0, 0.0, 0.0, 0.0, 0.0, 0.0, 0.0, 0.0, 0.0, 0.0, 0.0, 0.0, 0.0, 0.0, 0.0, 0.0, 0.0, 0.0, 0.0, 0.0, 0.0, 0.0, 0.0, 0.0, 0.0, 0.0, 0.0, 0.0, 0.0, 0.0, 0.0, 0.0, 0.0, 0.0, 0.0, 0.0, 0.0, 0.0, 0.0, 0.0, 0.0, 0.0, 0.0, 0.0, 0.0, 0.0, 0.0, 0.0, 0.0, 0.0, 0.0, 0.0, 0.0, 0.0, 0.0, 0.0, 0.0, 0.0, 0.0, 0.0, 0.0, 0.0, 0.0, 0.0, 0.0, 0.0, 0.0, 0.0, 0.0, 0.0, 0.0, 0.0, 0.0, 0.0, 0.0, 0.0, 0.0, 0.0, 0.0, 0.0, 0.0, 0.0, 0.0, 0.0, 0.0, 0.0, 0.0, 0.0, 0.0, 0.0, 0.0, 0.0, 0.0, 0.0, 0.0, 0.0, 0.0, 0.0, 0.0, 0.0, 0.0, 0.0, 0.0, 0.0, 0.0, 0.0, 0.0, 0.0, 0.0, 0.0, 0.0, 0.0, 0.0, 0.0, 0.0, 0.0, 0.0, 0.0, 0.0, 0.0, 0.0, 0.0, 0.0, 0.0, 0.0, 0.0, 0.0, 0.0, 0.0, 0.0, 0.0, 0.0, 0.0, 0.0, 0.0, 0.0, 0.0, 0.0, 0.0, 0.0, 0.0, 0.0, 0.0, 0.0, 0.0, 0.0, 0.0, 0.0, 0.0, 0.0, 0.0, 0.0, 0.0, 0.0, 0.0, 0.0, 0.0, 0.0, 0.0, 0.0, 0.0, 0.0, 0.0, 0.0, 0.0, 0.0, 0.0, 0.0, 0.0, 0.0, 0.0, 0.0, 0.0, 0.0, 0.0, 0.0, 0.0, 0.0, 0.0, 0.0, 0.0, 0.0, 0.0, 0.0, 0.0, 0.0, 0.0, 0.0, 0.0, 0.0, 0.0, 0.0, 0.0, 0.0, 0.0, 0.0, 0.0, 0.0, 0.0, 0.0, 0.0, 0.0, 0.0, 0.0, 0.0, 0.0, 0.0, 0.0, 0.0, 0.0, 0.0, 0.0, 0.0, 0.0, 0.0, 0.0, 0.0, 0.0, 0.0, 0.0, 0.0, 0.0, 0.0, 0.0, 0.0, 0.0, 0.0, 0.0, 0.0, 0.0, 0.0, 0.0, 0.0, 0.0, 0.0, 0.0, 0.0, 0.0, 0.0, 0.0, 0.0, 0.0, 0.0, 0.0, 0.0, 0.0, 0.0, 0.0, 0.0, 0.0, 0.0, 0.0, 0.0, 0.0, 0.0, 0.0, 0.0, 0.0, 0.0, 0.0, 0.0, 0.0, 0.0, 0.0, 0.0, 0.0, 0.0, 0.0, 0.0, 0.0, 0.0, 0.0, 0.0, 0.0, 0.0, 0.0, 0.0, 0.0, 0.0, 0.0, 0.0, 0.0, 0.0, 0.0, 0.0, 0.0, 0.0, 0.0, 0.0, 0.0, 0.0, 0.0, 0.0, 0.0, 0.0, 0.0, 0.0, 0.0, 0.0, 0.0, 0.0, 0.0, 0.0, 0.0, 0.0, 0.0, 0.0, 0.0, 0.0, 0.0, 0.0, 0.0, 0.0, 0.0, 0.0, 0.0, 0.0, 0.0, 0.0, 0.0, 0.0, 0.0, 0.0, 0.0, 0.0, 0.0, 0.0, 0.0, 0.0, 0.0, 0.0, 0.0, 0.0, 0.0, 0.0, 0.0, 0.0, 0.0, 0.0, 0.0, 0.0, 0.0, 0.0, 0.0, 0.0, 0.0, 0.0, 0.0, 0.0, 0.0, 0.0, 0.0, 0.0, 0.0, 0.0, 0.0, 0.0, 0.0, 0.0, 0.0, 0.0, 0.0, 0.0, 0.0, 0.0, 0.0, 0.0, 0.0, 0.0, 0.0, 0.0, 0.0, 0.0, 0.0, 0.0, 0.0, 0.0, 0.0, 0.0, 0.0, 0.0, 0.0, 0.0, 0.0, 0.0, 0.0, 0.0, 0.0, 0.0, 0.0, 0.0, 0.0, 0.0, 0.0, 0.0, 0.0, 0.0, 0.0, 0.0, 0.0, 0.0, 0.0, 0.0, 0.0, 0.0, 0.0, 0.0, 0.0, 0.0, 0.0, 0.0, 0.0, 0.0, 0.0, 0.0, 0.0, 0.0, 0.0, 0.0, 0.0, 0.0, 0.0, 0.0, 0.0, 0.0, 0.0, 0.0, 0.0, 0.0, 0.0, 0.0, 0.0, 0.0, 0.0, 0.0, 0.0, 0.0, 0.0, 0.0, 0.0, 0.0, 0.0, 0.0, 0.0, 0.0, 0.0, 0.0, 0.0, 0.0, 0.0, 0.0, 0.0, 0.0, 0.0, 0.0, 0.0, 0.0, 0.0, 0.0, 0.0, 0.0, 0.0, 0.0, 0.0, 0.0, 0.0, 0.0, 0.0, 0.0, 0.0, 0.0, 0.0, 0.0, 0.0, 0.0, 0.0, 0.0, 0.0, 0.0, 0.0, 0.0, 0.0, 0.0, 0.0, 0.0, 0.0, 0.0, 0.0, 0.0, 0.0, 0.0, 0.0, 0.0, 0.0, 0.0, 0.0, 0.0, 0.0, 0.0, 0.0, 0.0, 0.0, 0.0, 0.0, 0.0, 0.0, 0.0, 0.0, 0.0, 0.0, 0.0, 0.0, 0.0, 0.0, 0.0, 0.0, 0.0, 0.0, 0.0, 0.0, 0.0, 0.0, 0.0, 0.0, 0.0, 0.0, 0.0, 0.0, 0.0, 0.0, 0.0, 0.0, 0.0, 0.0, 0.0, 0.0, 0.0, 0.0, 0.0, 0.0, 0.0, 0.0, 0.0, 0.0, 0.0, 0.0, 0.0, 0.0, 0.0, 0.0, 0.0, 0.0, 0.0, 0.0, 0.0, 0.0, 0.0, 0.0, 0.0, 0.0, 0.0, 0.0, 0.0, 0.0, 0.0, 0.0, 0.0, 0.0, 0.0, 0.0, 0.0, 0.0, 0.0, 0.0, 0.0, 0.0, 0.0, 0.0, 0.0, 0.0, 0.0, 0.0, 0.0, 0.0, 0.0, 0.8333, 0.8333, 1.0, 0.8333, 1.0, 1.0, 0.8333, 1.0, 0.6023, 0.06818, 0.625, 0.06818, 0.625, 0.09091, 0.6023, 0.09091, 0.0, 0.8333, 0.1667, 0.8333, 0.1667, 1.0, 0.0, 1.0, 0.1667, 0.8333, 0.3333, 0.8333, 0.3333, 1.0, 0.1667, 1.0, 0.3333, 0.8333, 0.5, 0.8333, 0.5, 1.0, 0.3333, 1.0, 0.5, 0.8333, 0.6667, 0.8333, 0.6667, 1.0, 0.5, 1.0, 0.6667, 0.8333, 0.8333, 0.8333, 0.8333, 1.0, 0.6667, 1.0, 0.0, 0.0, 0.1667, 0.0, 0.1667, 0.1667, 0.0, 0.1667, 0.0, 0.1667, 0.1667, 0.1667, 0.1667, 0.3333, 0.0, 0.3333, 0.0, 0.3333, 0.1667, 0.3333, 0.1667, 0.5, 0.0, 0.5, 0.0, 0.5, 0.1667, 0.5, 0.1667, 0.6667, 0.0, 0.6667, 0.0, 0.6667, 0.1667, 0.6667, 0.1667, 0.8333, 0.0, 0.8333, 0.1667, 0.0, 0.3333, 0.0, 0.3333, 0.1667, 0.1667, 0.1667, 0.3333, 0.0, 0.5, 0.0, 0.5, 0.1667, 0.3333, 0.1667, 0.5, 0.0, 0.6667, 0.0, 0.6667, 0.1667, 0.5, 0.1667, 0.6667, 0.0, 0.8333, 0.0, 0.8333, 0.1667, 0.6667, 0.1667, 0.8333, 0.0, 1.0, 0.0, 1.0, 0.1667, 0.8333, 0.1667, 0.8333, 0.1667, 1.0, 0.1667, 1.0, 0.3333, 0.8333, 0.3333, 0.8333, 0.3333, 1.0, 0.3333, 1.0, 0.5, 0.8333, 0.5, 0.8333, 0.5, 1.0, 0.5, 1.0, 0.6667, 0.8333, 0.6667, 0.8333, 0.6667, 1.0, 0.6667, 1.0, 0.8333, 0.8333, 0.8333])
me_cube.use_remesh_fix_poles = True
me_cube.use_remesh_preserve_attributes = False
me_cube.use_mirror_vertex_groups = False
me_cube.update()

# ---- objects
ob_light = bpy.data.objects.new('Light', light_light)
ob_camera = bpy.data.objects.new('Camera', cam_camera)
ob_empty = bpy.data.objects.new('Empty', None)
ob_model = bpy.data.objects.new('model', me_plane_003)
ob_empty_001 = bpy.data.objects.new('Empty.001', None)
ob_right_tips_hair = bpy.data.objects.new('right_tips_hair', me_plane_005)
ob_right_upper_hair = bpy.data.objects.new('right_upper_hair', me_plane_006)
ob_right_root_hair = bpy.data.objects.new('right_root_hair', me_plane_007)
ob_left_tips_hair = bpy.data.objects.new('left_tips_hair', me_plane_008)
ob_left_upper_hair = bpy.data.objects.new('left_upper_hair', me_plane_009)
ob_left_root_hair = bpy.data.objects.new('left_root_hair', me_plane_010)
ob_head = bpy.data.objects.new('head', me_plane_011)
ob_neck = bpy.data.objects.new('neck', me_plane_012)
ob_upper_body = bpy.data.objects.new('upper_body', me_plane_013)
ob_left_root_arm = bpy.data.objects.new('left_root_arm', me_plane_014)
ob_left_upper_arm = bpy.data.objects.new('left_upper_arm', me_plane_015)
ob_left_hand = bpy.data.objects.new('left_hand', me_plane_016)
ob_right_upper_arm = bpy.data.objects.new('right_upper_arm', me_plane_017)
ob_right_root_arm = bpy.data.objects.new('right_root_arm', me_plane_018)
ob_right_hand = bpy.data.objects.new('right_hand', me_plane_019)
ob_main_body = bpy.data.objects.new('main_body', me_plane_020)
ob_left_root_leg = bpy.data.objects.new('left_root_leg', me_plane_021)
ob_right_root_leg = bpy.data.objects.new('right_root_leg', me_plane_022)
ob_left_upper_leg = bpy.data.objects.new('left_upper_leg', me_plane_023)
ob_right_upper_hand = bpy.data.objects.new('right_upper_hand', me_plane_024)
ob_left_foot = bpy.data.objects.new('left_foot', me_plane_025)
ob_right_foot = bpy.data.objects.new('right_foot', me_plane_026)
ob_cube = bpy.data.objects.new('Cube', me_cube)

# ---- transforms, parenting, visibility, modifiers, constraints
ob_light.location = (4.076, 1.005, 5.904)
ob_light.rotation_euler = (0.6503, 0.05522, 1.866)
ob_light.lock_rotations_4d = False
ob_light.empty_display_type = 'ARROWS'
ob_light.color = (0.0, 0.0, 0.0, 0.0)
ob_light.lineart.crease_threshold = 0.0
ob_camera.location = (7.359, -6.926, 4.958)
ob_camera.rotation_euler = (1.109, 0.0, 0.8149)
ob_camera.lock_rotations_4d = False
ob_camera.empty_display_type = 'ARROWS'
ob_camera.color = (0.0, 0.0, 0.0, 0.0)
ob_camera.display_type = 'WIRE'
ob_camera.lineart.crease_threshold = 0.0
ob_empty.location = (0.0, 0.0, 0.0)
ob_empty.rotation_euler = (1.571, -0.0, 1.571)
ob_empty.empty_display_type = 'IMAGE'
ob_empty.empty_display_size = 5.0
ob_empty.lineart.crease_threshold = 0.0
ob_model.location = (0.0, 0.3235, 3.333)
ob_model.rotation_euler = (0.0, 1.571, 0.0)
ob_model.scale = (0.2481, 2.209, 1.0)
ob_model.lineart.crease_threshold = 0.0
ob_empty_001.location = (0.3939, 4.756, 1.404)
ob_empty_001.rotation_euler = (1.522, 6.295e-07, -1.599)
ob_empty_001.scale = (0.9406, 1.068, 0.9409)
ob_empty_001.empty_display_type = 'IMAGE'
ob_empty_001.empty_display_size = 5.0
ob_empty_001.lineart.crease_threshold = 0.0
ob_right_tips_hair.parent = ob_right_upper_hair
ob_right_tips_hair.matrix_parent_inverse = Matrix(((-1.762e-07, 0.0, -4.03, 7.16), (0.0, 0.4526, 0.0, 1.567), (1.0, -0.0, -4.371e-08, 2.536), (0.0, -0.0, 0.0, 1.0)))
ob_right_tips_hair.location = (-2.536, -3.462, 1.777)
ob_right_tips_hair.rotation_euler = (0.0, 1.571, 0.0)
ob_right_tips_hair.scale = (0.2481, 2.209, 1.0)
ob_right_tips_hair.lineart.crease_threshold = 0.0
ob_right_upper_hair.parent = ob_right_root_hair
ob_right_upper_hair.matrix_parent_inverse = Matrix(((-1.762e-07, 0.0, -4.03, 7.16), (0.0, 0.4526, 0.0, 1.567), (1.0, -0.0, -4.371e-08, 2.536), (0.0, -0.0, 0.0, 1.0)))
ob_right_upper_hair.location = (-2.536, -3.462, 1.777)
ob_right_upper_hair.rotation_euler = (0.0, 1.571, 0.0)
ob_right_upper_hair.scale = (0.2481, 2.209, 1.0)
ob_right_upper_hair.lineart.crease_threshold = 0.0
ob_right_root_hair.parent = ob_head
ob_right_root_hair.matrix_parent_inverse = Matrix(((-1.762e-07, 0.0, -4.03, 7.16), (0.0, 0.4526, 0.0, 1.567), (1.0, -0.0, -4.371e-08, 2.536), (0.0, -0.0, 0.0, 1.0)))
ob_right_root_hair.location = (-2.536, -3.462, 1.777)
ob_right_root_hair.rotation_euler = (0.0, 1.571, 0.0)
ob_right_root_hair.scale = (0.2481, 2.209, 1.0)
ob_right_root_hair.lineart.crease_threshold = 0.0
ob_left_tips_hair.parent = ob_left_upper_hair
ob_left_tips_hair.matrix_parent_inverse = Matrix(((-1.762e-07, 0.0, -4.03, 7.16), (0.0, 0.4526, 0.0, 1.567), (1.0, -0.0, -4.371e-08, 2.536), (0.0, -0.0, 0.0, 1.0)))
ob_left_tips_hair.location = (-2.536, -3.462, 1.777)
ob_left_tips_hair.rotation_euler = (0.0, 1.571, 0.0)
ob_left_tips_hair.scale = (0.2481, 2.209, 1.0)
ob_left_tips_hair.lineart.crease_threshold = 0.0
ob_left_upper_hair.parent = ob_left_root_hair
ob_left_upper_hair.matrix_parent_inverse = Matrix(((-1.762e-07, 0.0, -4.03, 7.16), (0.0, 0.4526, 0.0, 1.567), (1.0, -0.0, -4.371e-08, 2.536), (0.0, -0.0, 0.0, 1.0)))
ob_left_upper_hair.location = (-2.536, -3.462, 1.777)
ob_left_upper_hair.rotation_euler = (0.0, 1.571, 0.0)
ob_left_upper_hair.scale = (0.2481, 2.209, 1.0)
ob_left_upper_hair.lineart.crease_threshold = 0.0
ob_left_root_hair.parent = ob_head
ob_left_root_hair.matrix_parent_inverse = Matrix(((-1.762e-07, 0.0, -4.03, 7.16), (0.0, 0.4526, 0.0, 1.567), (1.0, -0.0, -4.371e-08, 2.536), (0.0, -0.0, 0.0, 1.0)))
ob_left_root_hair.location = (-2.536, -3.462, 1.777)
ob_left_root_hair.rotation_euler = (0.0, 1.571, 0.0)
ob_left_root_hair.scale = (0.2481, 2.209, 1.0)
ob_left_root_hair.lineart.crease_threshold = 0.0
ob_head.parent = ob_neck
ob_head.matrix_parent_inverse = Matrix(((-1.762e-07, 0.0, -4.03, 7.16), (0.0, 0.4526, 0.0, 1.567), (1.0, -0.0, -4.371e-08, 2.536), (0.0, -0.0, 0.0, 1.0)))
ob_head.location = (-2.536, -3.462, 1.777)
ob_head.rotation_euler = (0.0, 1.571, 0.0)
ob_head.scale = (0.2481, 2.209, 1.0)
ob_head.lineart.crease_threshold = 0.0
ob_neck.parent = ob_upper_body
ob_neck.matrix_parent_inverse = Matrix(((-1.762e-07, 0.0, -4.03, 7.16), (0.0, 0.4526, 0.0, 1.567), (1.0, -0.0, -4.371e-08, 2.536), (0.0, -0.0, 0.0, 1.0)))
ob_neck.location = (-2.536, -3.462, 1.777)
ob_neck.rotation_euler = (0.0, 1.571, 0.0)
ob_neck.scale = (0.2481, 2.209, 1.0)
ob_neck.lineart.crease_threshold = 0.0
ob_upper_body.parent = ob_main_body
ob_upper_body.matrix_parent_inverse = Matrix(((-1.762e-07, 0.0, -4.03, 7.16), (0.0, 0.4526, 0.0, 1.567), (1.0, -0.0, -4.371e-08, 2.536), (0.0, -0.0, 0.0, 1.0)))
ob_upper_body.location = (-2.536, -3.462, 1.777)
ob_upper_body.rotation_euler = (0.0, 1.571, 0.0)
ob_upper_body.scale = (0.2481, 2.209, 1.0)
ob_upper_body.lineart.crease_threshold = 0.0
ob_left_root_arm.parent = ob_upper_body
ob_left_root_arm.matrix_parent_inverse = Matrix(((-1.762e-07, 0.0, -4.03, 7.16), (0.0, 0.4526, 0.0, 1.567), (1.0, -0.0, -4.371e-08, 2.536), (0.0, -0.0, 0.0, 1.0)))
ob_left_root_arm.location = (-2.536, -3.462, 1.777)
ob_left_root_arm.rotation_euler = (0.0, 1.571, 0.0)
ob_left_root_arm.scale = (0.2481, 2.209, 1.0)
ob_left_root_arm.lineart.crease_threshold = 0.0
ob_left_upper_arm.parent = ob_left_root_arm
ob_left_upper_arm.matrix_parent_inverse = Matrix(((-1.762e-07, 0.0, -4.03, 7.16), (0.0, 0.4526, 0.0, 1.567), (1.0, -0.0, -4.371e-08, 2.536), (0.0, -0.0, 0.0, 1.0)))
ob_left_upper_arm.location = (-2.536, -3.462, 1.777)
ob_left_upper_arm.rotation_euler = (0.0, 1.571, 0.0)
ob_left_upper_arm.scale = (0.2481, 2.209, 1.0)
ob_left_upper_arm.lineart.crease_threshold = 0.0
ob_left_hand.parent = ob_left_upper_arm
ob_left_hand.matrix_parent_inverse = Matrix(((-1.762e-07, 0.0, -4.03, 7.16), (0.0, 0.4526, 0.0, 1.567), (1.0, -0.0, -4.371e-08, 2.536), (0.0, -0.0, 0.0, 1.0)))
ob_left_hand.location = (-2.536, -3.462, 1.777)
ob_left_hand.rotation_euler = (0.0, 1.571, 0.0)
ob_left_hand.scale = (0.2481, 2.209, 1.0)
ob_left_hand.lineart.crease_threshold = 0.0
ob_right_upper_arm.parent = ob_right_root_arm
ob_right_upper_arm.matrix_parent_inverse = Matrix(((-1.762e-07, 0.0, -4.03, 7.16), (0.0, 0.4526, 0.0, 1.567), (1.0, -0.0, -4.371e-08, 2.536), (0.0, -0.0, 0.0, 1.0)))
ob_right_upper_arm.location = (-2.536, -3.462, 1.777)
ob_right_upper_arm.rotation_euler = (0.0, 1.571, 0.0)
ob_right_upper_arm.scale = (0.2481, 2.209, 1.0)
ob_right_upper_arm.lineart.crease_threshold = 0.0
ob_right_root_arm.parent = ob_upper_body
ob_right_root_arm.matrix_parent_inverse = Matrix(((-1.762e-07, 0.0, -4.03, 7.16), (0.0, 0.4526, 0.0, 1.567), (1.0, -0.0, -4.371e-08, 2.536), (0.0, -0.0, 0.0, 1.0)))
ob_right_root_arm.location = (-2.536, -3.462, 1.777)
ob_right_root_arm.rotation_euler = (0.0, 1.571, 0.0)
ob_right_root_arm.scale = (0.2481, 2.209, 1.0)
ob_right_root_arm.lineart.crease_threshold = 0.0
ob_right_hand.parent = ob_right_upper_arm
ob_right_hand.matrix_parent_inverse = Matrix(((-1.762e-07, 0.0, -4.03, 7.16), (0.0, 0.4526, 0.0, 1.567), (1.0, -0.0, -4.371e-08, 2.536), (0.0, -0.0, 0.0, 1.0)))
ob_right_hand.location = (-2.536, -3.462, 1.777)
ob_right_hand.rotation_euler = (0.0, 1.571, 0.0)
ob_right_hand.scale = (0.2481, 2.209, 1.0)
ob_right_hand.lineart.crease_threshold = 0.0
ob_main_body.location = (-2.536, -3.462, 1.937)
ob_main_body.rotation_euler = (0.0, 1.571, 0.0)
ob_main_body.scale = (0.2481, 2.209, 1.0)
ob_main_body.lineart.crease_threshold = 0.0
ob_left_root_leg.parent = ob_main_body
ob_left_root_leg.matrix_parent_inverse = Matrix(((-1.762e-07, 0.0, -4.03, 7.16), (0.0, 0.4526, 0.0, 1.567), (1.0, -0.0, -4.371e-08, 2.536), (0.0, -0.0, 0.0, 1.0)))
ob_left_root_leg.location = (-2.536, -3.462, 1.777)
ob_left_root_leg.rotation_euler = (0.0, 1.571, 0.0)
ob_left_root_leg.scale = (0.2481, 2.209, 1.0)
ob_left_root_leg.lineart.crease_threshold = 0.0
ob_right_root_leg.parent = ob_main_body
ob_right_root_leg.matrix_parent_inverse = Matrix(((-1.762e-07, 0.0, -4.03, 7.16), (0.0, 0.4526, 0.0, 1.567), (1.0, -0.0, -4.371e-08, 2.536), (0.0, -0.0, 0.0, 1.0)))
ob_right_root_leg.location = (-2.536, -3.462, 1.777)
ob_right_root_leg.rotation_euler = (0.0, 1.571, 0.0)
ob_right_root_leg.scale = (0.2481, 2.209, 1.0)
ob_right_root_leg.lineart.crease_threshold = 0.0
ob_left_upper_leg.parent = ob_left_root_leg
ob_left_upper_leg.matrix_parent_inverse = Matrix(((-1.762e-07, 0.0, -4.03, 7.16), (0.0, 0.4526, 0.0, 1.567), (1.0, -0.0, -4.371e-08, 2.536), (0.0, -0.0, 0.0, 1.0)))
ob_left_upper_leg.location = (-2.536, -3.462, 1.777)
ob_left_upper_leg.rotation_euler = (0.0, 1.571, 0.0)
ob_left_upper_leg.scale = (0.2481, 2.209, 1.0)
ob_left_upper_leg.lineart.crease_threshold = 0.0
ob_right_upper_hand.parent = ob_right_root_leg
ob_right_upper_hand.matrix_parent_inverse = Matrix(((-1.762e-07, 0.0, -4.03, 7.16), (0.0, 0.4526, 0.0, 1.567), (1.0, -0.0, -4.371e-08, 2.536), (0.0, -0.0, 0.0, 1.0)))
ob_right_upper_hand.location = (-2.536, -3.462, 1.777)
ob_right_upper_hand.rotation_euler = (0.0, 1.571, 0.0)
ob_right_upper_hand.scale = (0.2481, 2.209, 1.0)
ob_right_upper_hand.lineart.crease_threshold = 0.0
ob_left_foot.parent = ob_left_upper_leg
ob_left_foot.matrix_parent_inverse = Matrix(((-1.762e-07, 0.0, -4.03, 7.16), (0.0, 0.4526, 0.0, 1.567), (1.0, -0.0, -4.371e-08, 2.536), (0.0, -0.0, 0.0, 1.0)))
ob_left_foot.location = (-2.536, -3.462, 1.777)
ob_left_foot.rotation_euler = (0.0, 1.571, 0.0)
ob_left_foot.scale = (0.2481, 2.209, 1.0)
ob_left_foot.lineart.crease_threshold = 0.0
ob_right_foot.parent = ob_right_upper_hand
ob_right_foot.matrix_parent_inverse = Matrix(((-1.762e-07, 0.0, -4.03, 7.16), (0.0, 0.4526, 0.0, 1.567), (1.0, -0.0, -4.371e-08, 2.536), (0.0, -0.0, 0.0, 1.0)))
ob_right_foot.location = (-2.536, -3.462, 1.777)
ob_right_foot.rotation_euler = (0.0, 1.571, 0.0)
ob_right_foot.scale = (0.2481, 2.209, 1.0)
ob_right_foot.lineart.crease_threshold = 0.0
ob_cube.location = (-2.536, -9.656, 1.777)
ob_cube.lineart.crease_threshold = 0.0

# ---- collection membership
col_collection.objects.link(ob_light)
col_collection.objects.link(ob_camera)
col_collection.objects.link(ob_empty)
col_collection.objects.link(ob_model)
col_collection.objects.link(ob_empty_001)
col_collection.objects.link(ob_right_tips_hair)
col_collection.objects.link(ob_right_upper_hair)
col_collection.objects.link(ob_right_root_hair)
col_collection.objects.link(ob_left_tips_hair)
col_collection.objects.link(ob_left_upper_hair)
col_collection.objects.link(ob_left_root_hair)
col_collection.objects.link(ob_head)
col_collection.objects.link(ob_neck)
col_collection.objects.link(ob_upper_body)
col_collection.objects.link(ob_left_root_arm)
col_collection.objects.link(ob_left_upper_arm)
col_collection.objects.link(ob_left_hand)
col_collection.objects.link(ob_right_upper_arm)
col_collection.objects.link(ob_right_root_arm)
col_collection.objects.link(ob_right_hand)
col_collection.objects.link(ob_main_body)
col_collection.objects.link(ob_left_root_leg)
col_collection.objects.link(ob_right_root_leg)
col_collection.objects.link(ob_left_upper_leg)
col_collection.objects.link(ob_right_upper_hand)
col_collection.objects.link(ob_left_foot)
col_collection.objects.link(ob_right_foot)
col_collection.objects.link(ob_cube)

# ---- scene / render settings (as saved in the file)
scene.camera = ob_camera
scene.frame_start = 1; scene.frame_end = 250; scene.frame_set(62)
scene.render.engine = 'BLENDER_EEVEE_NEXT'
scene.cycles.use_denoising = False
scene.cycles.samples = 128
scene.cycles.sampling_pattern = 'TABULATED_SOBOL'
scene.cycles.use_adaptive_sampling = False
scene.cycles.use_light_tree = False
scene.view_settings.view_transform = 'Filmic'
bpy.context.view_layer.update()
